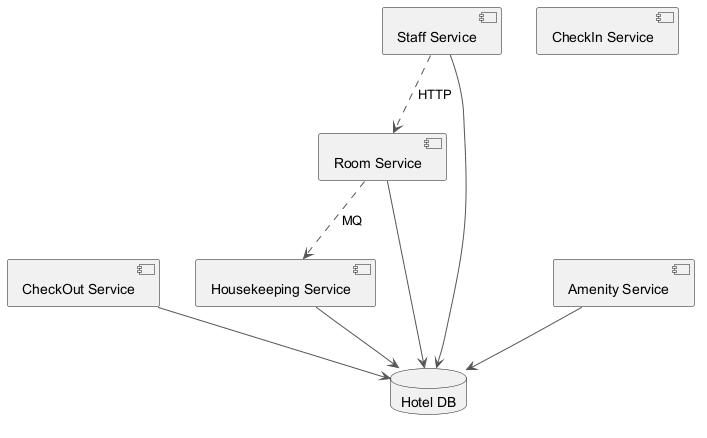

The diagram above was rendered by PlantUML. Its source (embedded in the PNG):
@startuml
skinparam ArrowColor #555555
component "CheckOut Service" as C_CheckOutService
component "CheckIn Service" as C_CheckInService
component "Housekeeping Service" as C_HousekeepingService
component "Room Service" as C_RoomService
component "Amenity Service" as C_AmenityService
component "Staff Service" as C_StaffService
database "Hotel DB" as DB_hotel
C_CheckOutService --> DB_hotel
C_HousekeepingService --> DB_hotel
C_RoomService --> DB_hotel
C_AmenityService --> DB_hotel
C_StaffService --> DB_hotel
C_RoomService ..> C_HousekeepingService : MQ
C_StaffService ..> C_RoomService : HTTP
@enduml